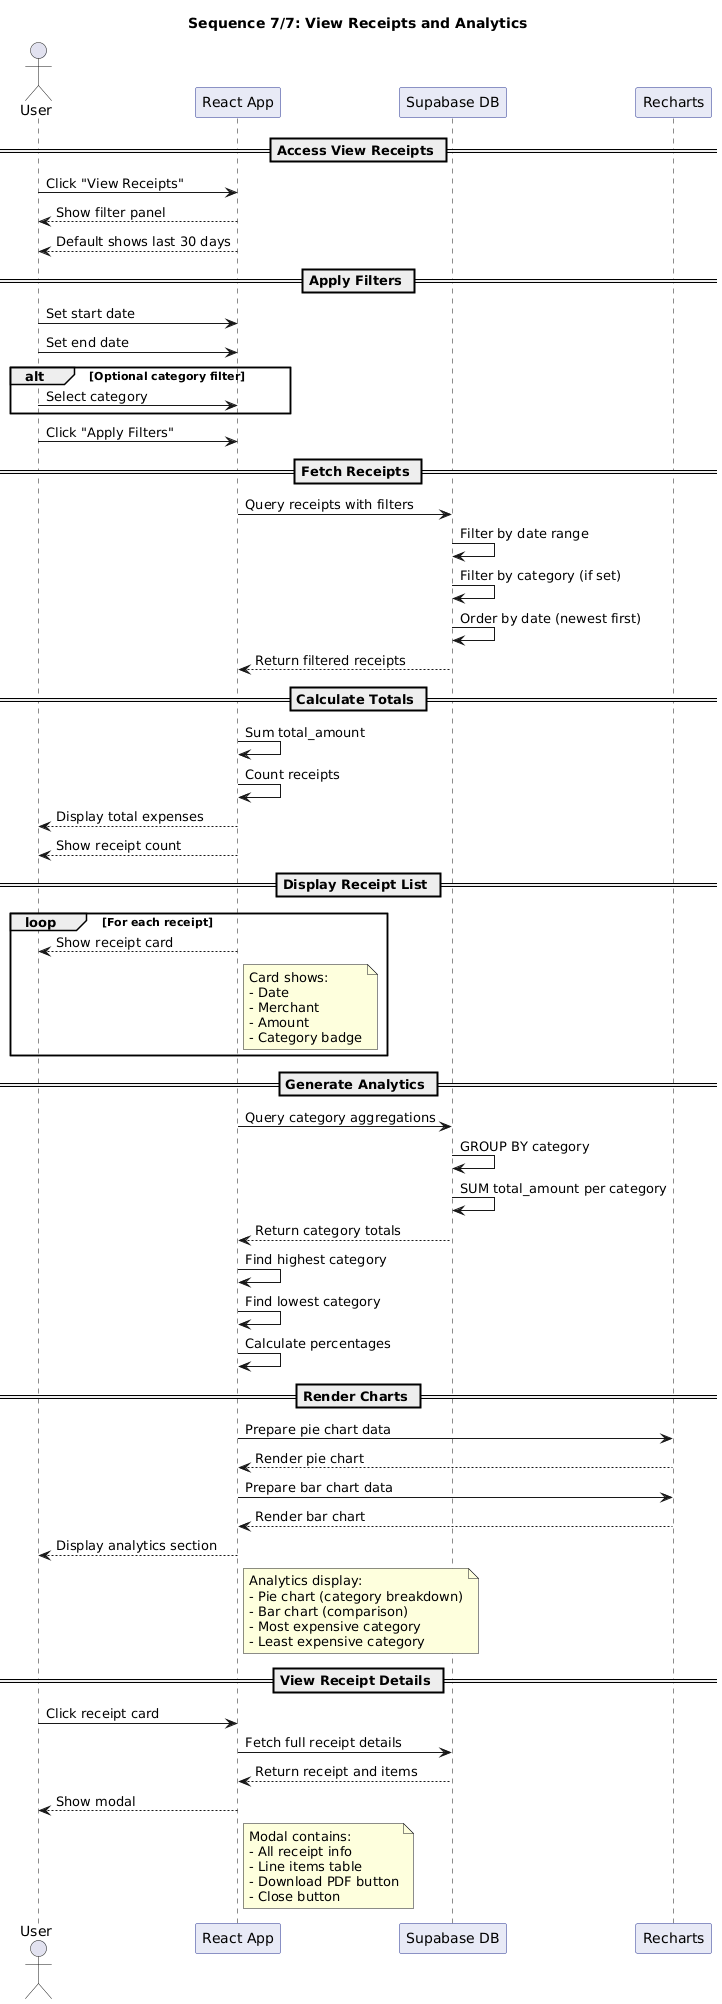

The diagram above was rendered by PlantUML. Its source (embedded in the PNG):
@startuml
skinparam backgroundColor white
skinparam shadowing false
skinparam participant {
  BackgroundColor #E8EAF6
  BorderColor #283593
}

title Sequence 7/7: View Receipts and Analytics

actor "User" as user
participant "React App" as app
participant "Supabase DB" as db
participant "Recharts" as charts

== Access View Receipts ==
user -> app: Click "View Receipts"
app --> user: Show filter panel
app --> user: Default shows last 30 days

== Apply Filters ==
user -> app: Set start date
user -> app: Set end date
alt Optional category filter
  user -> app: Select category
end
user -> app: Click "Apply Filters"

== Fetch Receipts ==
app -> db: Query receipts with filters
db -> db: Filter by date range
db -> db: Filter by category (if set)
db -> db: Order by date (newest first)
db --> app: Return filtered receipts

== Calculate Totals ==
app -> app: Sum total_amount
app -> app: Count receipts
app --> user: Display total expenses
app --> user: Show receipt count

== Display Receipt List ==
loop For each receipt
  app --> user: Show receipt card
  note right of app
    Card shows:
    - Date
    - Merchant
    - Amount
    - Category badge
  end note
end

== Generate Analytics ==
app -> db: Query category aggregations
db -> db: GROUP BY category
db -> db: SUM total_amount per category
db --> app: Return category totals

app -> app: Find highest category
app -> app: Find lowest category
app -> app: Calculate percentages

== Render Charts ==
app -> charts: Prepare pie chart data
charts --> app: Render pie chart
app -> charts: Prepare bar chart data
charts --> app: Render bar chart

app --> user: Display analytics section
note right of app
  Analytics display:
  - Pie chart (category breakdown)
  - Bar chart (comparison)
  - Most expensive category
  - Least expensive category
end note

== View Receipt Details ==
user -> app: Click receipt card
app -> db: Fetch full receipt details
db --> app: Return receipt and items
app --> user: Show modal
note right of app
  Modal contains:
  - All receipt info
  - Line items table
  - Download PDF button
  - Close button
end note
@enduml